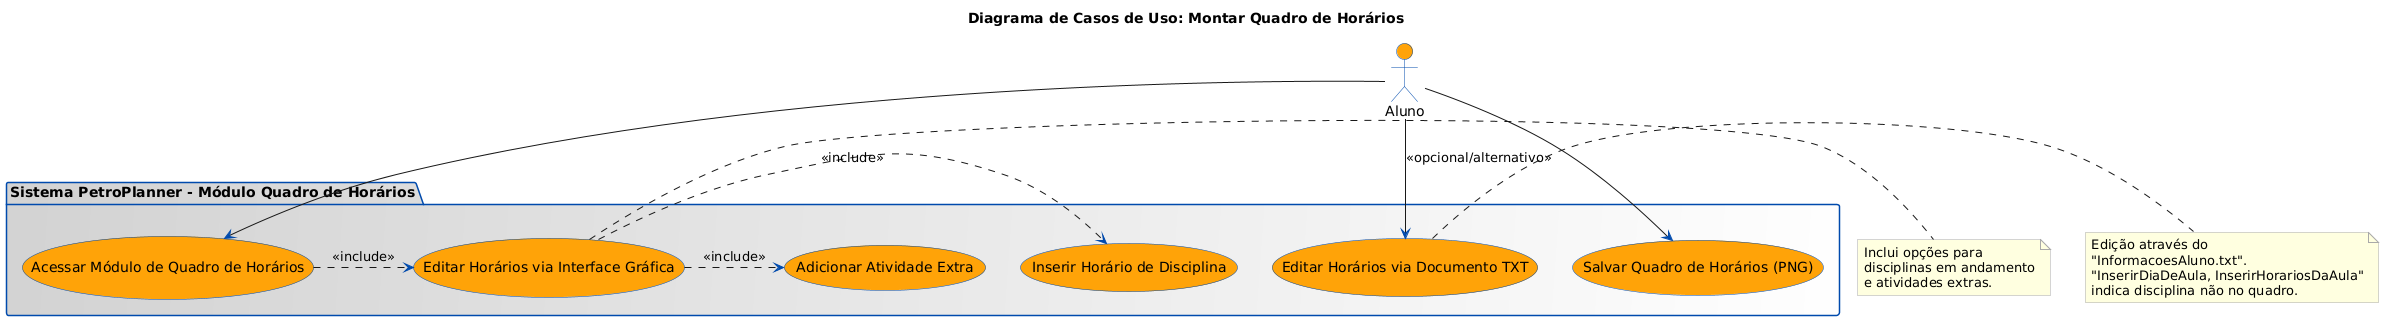

The diagram above was rendered by PlantUML. Its source (embedded in the PNG):
@startuml
' Definindo as cores para os elementos do diagrama de casos de uso
skinparam actor {
    BorderColor #004aad
    BackgroundColor #ffa308
    FontColor black
}
skinparam usecase {
    BorderColor #004aad
    BackgroundColor #ffa308
    FontColor black
}
skinparam arrow {
    LineColor #004aad
    FontColor black
    HeadColor #004aad
}
skinparam package {
    BorderColor #004aad
    BackgroundColor #LightGray/White
    FontColor black
}
skinparam note {
    BackgroundColor #LightYellow
    BorderColor #DarkGray
    FontColor black
}

title Diagrama de Casos de Uso: Montar Quadro de Horários

actor "Aluno" as Aluno

package "Sistema PetroPlanner - Módulo Quadro de Horários" {

    usecase "Acessar Módulo de Quadro de Horários" as UC_Acessar
    usecase "Editar Horários via Interface Gráfica" as UC_EditarGUI
    usecase "Inserir Horário de Disciplina" as UC_InserirDisc
    usecase "Adicionar Atividade Extra" as UC_AdicionarAtiv
    usecase "Editar Horários via Documento TXT" as UC_EditarTXT
    usecase "Salvar Quadro de Horários (PNG)" as UC_Salvar

    Aluno --> UC_Acessar
    Aluno --> UC_Salvar

    UC_Acessar .> UC_EditarGUI : <<include>>

    UC_EditarGUI .> UC_InserirDisc : <<include>>
    UC_EditarGUI .> UC_AdicionarAtiv : <<include>>

    Aluno --> UC_EditarTXT : <<opcional/alternativo>>
    ' Nota: UC_EditarTXT representa a edição direta do arquivo,
    ' embora o sistema possa ler dele.

}

note right of UC_EditarGUI
  Inclui opções para
  disciplinas em andamento
  e atividades extras.
end note

note right of UC_EditarTXT
  Edição através do
  "InformacoesAluno.txt".
  "InserirDiaDeAula, InserirHorariosDaAula"
  indica disciplina não no quadro.
end note
@enduml